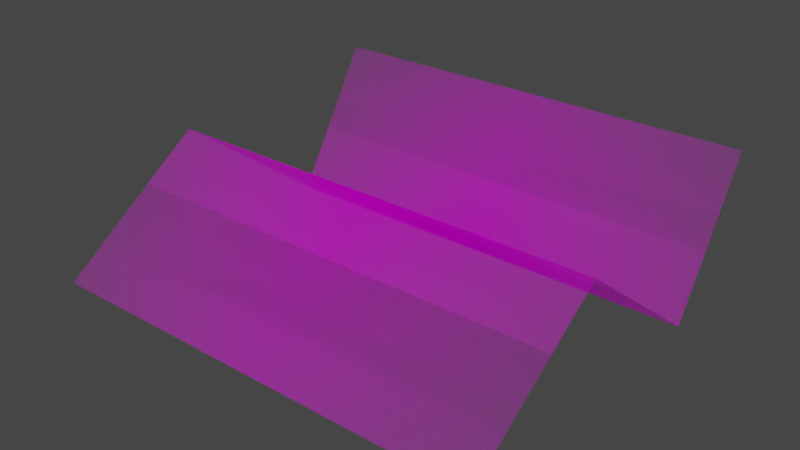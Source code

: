 # Source: letter.blend  (saved by Blender 2.80.41; exported with 4.5.12 LTS)
import bpy
from mathutils import Matrix  # noqa: F401  (used for matrix-valued properties, if any)

bpy.ops.wm.read_factory_settings(use_empty=True)
scene = bpy.context.scene
scene.name = 'Scene'

# ---- collections
col_collection = bpy.data.collections.new('Collection'); scene.collection.children.link(col_collection)

# ---- images (referenced by path relative to the original .blend; pixels are not part of the script)
import os
ASSET_DIR = os.environ.get("B2B_ASSET_DIR", "")  # directory of the original .blend (textures are referenced by path, not embedded)
HERE = os.path.dirname(os.path.abspath(__file__))  # packed textures are extracted next to this script under _unpacked/

def load_image(name, relpath, width, height, colorspace="sRGB"):
    """Load a texture the original file referenced (path relative to the .blend, or extracted next to this script)."""
    p = next((c for c in (os.path.join(HERE, relpath), os.path.join(ASSET_DIR, relpath)) if relpath and os.path.exists(c)), "")
    if p:
        img = bpy.data.images.load(p, check_existing=True)
        img.name = name
    else:  # same state as the original file: an image datablock whose file is absent (Cycles renders it pink)
        img = bpy.data.images.new(name, width, height)
        img.source = "FILE"
        img.filepath = "//" + (relpath or name)
    img.colorspace_settings.name = colorspace
    return img
img_lettertexture_jpg = load_image('LetterTexture.jpg', 'LetterTexture.jpg', 1024, 1024, 'sRGB')

# ---- materials (node trees are filled in below, after node groups)
mat_lettertexture = bpy.data.materials.new('LetterTexture')
mat_lettertexture.use_transparent_shadow = False
mat_lettertexture.roughness = 0.25

# ---- material node trees
mat_lettertexture.use_nodes = True; mat_lettertexture.node_tree.nodes.clear()
_N = mat_lettertexture.node_tree.nodes; _L = mat_lettertexture.node_tree.links
n0 = _N.new('ShaderNodeOutputMaterial'); n0.name = 'Material Output'; n0.location = (300, 300)
n1 = _N.new('ShaderNodeTexImage'); n1.name = 'Image Texture'; n1.location = (-400, 60)
n1.image = img_lettertexture_jpg
n1.extension = 'CLIP'
n2 = _N.new('ShaderNodeBsdfDiffuse'); n2.name = 'Diffuse BSDF'; n2.location = (-200, 60)
n3 = _N.new('ShaderNodeBsdfTransparent'); n3.name = 'Transparent BSDF'; n3.location = (-200, 240)
n4 = _N.new('ShaderNodeMixShader'); n4.name = 'Mix Shader'; n4.location = (0, 300)
_L.new(n1.outputs[0], n2.inputs[0])
_L.new(n1.outputs[1], n4.inputs[0])
_L.new(n3.outputs[0], n4.inputs[1])
_L.new(n2.outputs[0], n4.inputs[2])
_L.new(n4.outputs[0], n0.inputs[0])
n0.is_active_output = True

# ---- world
world_world = bpy.data.worlds.new('World'); scene.world = world_world
world_world.use_nodes = True; world_world.node_tree.nodes.clear()
_N = world_world.node_tree.nodes; _L = world_world.node_tree.links
n0 = _N.new('ShaderNodeOutputWorld'); n0.name = 'World Output'; n0.location = (300, 300)
n1 = _N.new('ShaderNodeBackground'); n1.name = 'Background'; n1.location = (10, 300)
n1.inputs[0].default_value = (0.05088, 0.05088, 0.05088, 1.0)
_L.new(n1.outputs[0], n0.inputs[0])
n0.is_active_output = True
world_world.color = (0.05088, 0.05088, 0.05088)
world_world.use_sun_shadow = False
world_world.sun_shadow_jitter_overblur = 0.0

# ---- meshes
me_lettertexture = bpy.data.meshes.new('LetterTexture')
me_lettertexture.from_pydata([(-0.3531, -0.3128, 0.02135), (0.3531, -0.3128, 0.02135), (-0.3531, 0.2994, 0.2188), (0.3531, 0.2994, 0.2188), (-0.3531, 0.1667, 0.0), (-0.3531, -0.07964, 0.1853), (0.3531, -0.07964, 0.1853), (0.3531, 0.1667, 0.0)], [], [(4, 7, 3, 2), (0, 1, 6, 5), (5, 6, 7, 4)])
_uv = me_lettertexture.uv_layers.new(name='UVMap')
_uv.uv.foreach_set('vector', [0.0, 0.6667, 1.0, 0.6667, 1.0, 1.0, 0.0, 1.0, 0.0, 0.0, 1.0, 0.0, 1.0, 0.3333, 0.0, 0.3333, 0.0, 0.3333, 1.0, 0.3333, 1.0, 0.6667, 0.0, 0.6667])
me_lettertexture.materials.append(mat_lettertexture)
me_lettertexture.use_remesh_preserve_volume = False
me_lettertexture.use_remesh_preserve_attributes = False
me_lettertexture.use_mirror_vertex_groups = False
me_lettertexture.update()
me_lettertexture_001 = bpy.data.meshes.new('LetterTexture.001')
me_lettertexture_001.from_pydata([(-0.3531, -0.3128, 0.02135), (0.3531, -0.3128, 0.02135), (-0.3531, 0.2994, 0.2188), (0.3531, 0.2994, 0.2188), (-0.3531, 0.1667, 0.0), (-0.3531, -0.07964, 0.1853), (0.3531, -0.07964, 0.1853), (0.3531, 0.1667, 0.0)], [], [(4, 2, 3, 7), (0, 5, 6, 1), (5, 4, 7, 6)])
_uv = me_lettertexture_001.uv_layers.new(name='UVMap')
_uv.uv.foreach_set('vector', [0.0, 0.6667, 0.0, 1.0, 1.0, 1.0, 1.0, 0.6667, 0.0, 0.0, 0.0, 0.3333, 1.0, 0.3333, 1.0, 0.0, 0.0, 0.3333, 0.0, 0.6667, 1.0, 0.6667, 1.0, 0.3333])
me_lettertexture_001.materials.append(mat_lettertexture)
me_lettertexture_001.use_remesh_preserve_volume = False
me_lettertexture_001.use_remesh_preserve_attributes = False
me_lettertexture_001.use_mirror_vertex_groups = False
me_lettertexture_001.update()

# ---- objects
ob_letter_front = bpy.data.objects.new('Letter Front', me_lettertexture)
ob_letter_back = bpy.data.objects.new('Letter Back', me_lettertexture_001)

# ---- transforms, parenting, visibility, modifiers, constraints
ob_letter_front.location = (0.0, 0.0, 0.0)
ob_letter_front.lineart.crease_threshold = 0.0
ob_letter_back.location = (0.0, 0.0, 0.0)
ob_letter_back.lineart.crease_threshold = 0.0

# ---- collection membership
col_collection.objects.link(ob_letter_front)
col_collection.objects.link(ob_letter_back)

# ---- scene / render settings (as saved in the file)
scene.frame_start = 1; scene.frame_end = 250; scene.frame_set(2)
scene.render.engine = 'BLENDER_EEVEE_NEXT'
scene.render.motion_blur_shutter = 1.0
scene.cycles.use_denoising = False
scene.cycles.samples = 128
scene.cycles.sampling_pattern = 'TABULATED_SOBOL'
scene.cycles.use_adaptive_sampling = False
scene.cycles.use_light_tree = False
scene.view_settings.view_transform = 'Filmic'
bpy.context.view_layer.update()

# ---- added for rendering (the .blend has no active camera and no usable light): camera, sun
cam_auto = bpy.data.cameras.new('AutoCamera')
cam_auto.lens = 50.0
cam_auto.sensor_width = 36.0
cam_auto.clip_end = 1000.0
ob_auto_camera = bpy.data.objects.new('AutoCamera', cam_auto)
scene.collection.objects.link(ob_auto_camera)
ob_auto_camera.location = (0.888187, -1.07254, 0.819935)
ob_auto_camera.rotation_euler = (1.09748, -7.21219e-08, 0.694738)
scene.camera = ob_auto_camera
light_auto_sun = bpy.data.lights.new('AutoSun', 'SUN')
light_auto_sun.energy = 3.0
light_auto_sun.angle = 0.0523599
ob_auto_sun = bpy.data.objects.new('AutoSun', light_auto_sun)
scene.collection.objects.link(ob_auto_sun)
ob_auto_sun.rotation_euler = (0.872665, 0.174533, 0.523599)
bpy.context.view_layer.update()
